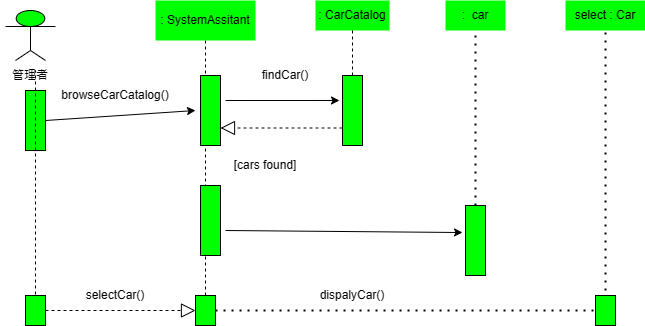

The diagram above was exported from draw.io. Its source (the exported page's mxGraphModel, read from the mxfile embedded in the PNG):
<mxGraphModel dx="1116" dy="473" grid="1" gridSize="10" guides="1" tooltips="1" connect="1" arrows="1" fold="1" page="1" pageScale="1" pageWidth="827" pageHeight="1169" math="0" shadow="0">
  <root>
    <mxCell id="0" />
    <mxCell id="1" parent="0" />
    <mxCell id="n6OKS5SeyEPI8-EwVOu3-30" value="" style="endArrow=none;dashed=1;html=1;rounded=0;entryX=0.5;entryY=1;entryDx=0;entryDy=0;" edge="1" parent="1" source="n6OKS5SeyEPI8-EwVOu3-34" target="n6OKS5SeyEPI8-EwVOu3-19">
      <mxGeometry width="50" height="50" relative="1" as="geometry">
        <mxPoint x="290" y="430" as="sourcePoint" />
        <mxPoint x="310" y="260" as="targetPoint" />
      </mxGeometry>
    </mxCell>
    <mxCell id="n6OKS5SeyEPI8-EwVOu3-11" value="" style="rounded=0;whiteSpace=wrap;html=1;rotation=90;fillColor=#00FF00;" vertex="1" parent="1">
      <mxGeometry x="90" y="230" width="60" height="20" as="geometry" />
    </mxCell>
    <mxCell id="n6OKS5SeyEPI8-EwVOu3-10" value="" style="endArrow=none;dashed=1;html=1;rounded=0;" edge="1" parent="1">
      <mxGeometry width="50" height="50" relative="1" as="geometry">
        <mxPoint x="120" y="420" as="sourcePoint" />
        <mxPoint x="120" y="190" as="targetPoint" />
      </mxGeometry>
    </mxCell>
    <mxCell id="n6OKS5SeyEPI8-EwVOu3-12" value="" style="rounded=0;whiteSpace=wrap;html=1;fillColor=#00FF00;rotation=90;" vertex="1" parent="1">
      <mxGeometry x="105" y="420" width="30" height="20" as="geometry" />
    </mxCell>
    <mxCell id="n6OKS5SeyEPI8-EwVOu3-17" value="" style="group" vertex="1" connectable="0" parent="1">
      <mxGeometry x="90" y="130" width="50" height="40" as="geometry" />
    </mxCell>
    <mxCell id="n6OKS5SeyEPI8-EwVOu3-15" value="" style="group" vertex="1" connectable="0" parent="n6OKS5SeyEPI8-EwVOu3-17">
      <mxGeometry width="50" height="40" as="geometry" />
    </mxCell>
    <mxCell id="n6OKS5SeyEPI8-EwVOu3-1" value="" style="ellipse;whiteSpace=wrap;html=1;container=0;fillColor=#00FF00;" vertex="1" parent="n6OKS5SeyEPI8-EwVOu3-15">
      <mxGeometry x="10.714285714285722" width="28.571428571428577" height="16" as="geometry" />
    </mxCell>
    <mxCell id="n6OKS5SeyEPI8-EwVOu3-2" value="" style="endArrow=none;html=1;rounded=0;" edge="1" parent="n6OKS5SeyEPI8-EwVOu3-15">
      <mxGeometry width="50" height="50" relative="1" as="geometry">
        <mxPoint y="16" as="sourcePoint" />
        <mxPoint x="50" y="16" as="targetPoint" />
      </mxGeometry>
    </mxCell>
    <mxCell id="n6OKS5SeyEPI8-EwVOu3-3" value="" style="endArrow=none;html=1;rounded=0;" edge="1" parent="n6OKS5SeyEPI8-EwVOu3-15">
      <mxGeometry width="50" height="50" relative="1" as="geometry">
        <mxPoint x="25" y="40" as="sourcePoint" />
        <mxPoint x="25" y="16" as="targetPoint" />
        <Array as="points" />
      </mxGeometry>
    </mxCell>
    <mxCell id="n6OKS5SeyEPI8-EwVOu3-16" value="" style="endArrow=none;html=1;rounded=0;" edge="1" parent="n6OKS5SeyEPI8-EwVOu3-17">
      <mxGeometry width="50" height="50" relative="1" as="geometry">
        <mxPoint x="10" y="50" as="sourcePoint" />
        <mxPoint x="40" y="50" as="targetPoint" />
        <Array as="points">
          <mxPoint x="25" y="40" />
        </Array>
      </mxGeometry>
    </mxCell>
    <mxCell id="n6OKS5SeyEPI8-EwVOu3-19" value=": SystemAssitant" style="text;html=1;strokeColor=none;fillColor=#00FF00;align=center;verticalAlign=middle;whiteSpace=wrap;rounded=0;" vertex="1" parent="1">
      <mxGeometry x="240" y="120" width="100" height="40" as="geometry" />
    </mxCell>
    <mxCell id="n6OKS5SeyEPI8-EwVOu3-21" value="" style="endArrow=classic;html=1;rounded=0;exitX=0.5;exitY=0;exitDx=0;exitDy=0;" edge="1" parent="1" source="n6OKS5SeyEPI8-EwVOu3-11">
      <mxGeometry width="50" height="50" relative="1" as="geometry">
        <mxPoint x="220" y="265" as="sourcePoint" />
        <mxPoint x="280" y="230" as="targetPoint" />
      </mxGeometry>
    </mxCell>
    <mxCell id="n6OKS5SeyEPI8-EwVOu3-20" value="" style="rounded=0;whiteSpace=wrap;html=1;rotation=90;fillColor=#00FF00;" vertex="1" parent="1">
      <mxGeometry x="260" y="220" width="70" height="20" as="geometry" />
    </mxCell>
    <mxCell id="n6OKS5SeyEPI8-EwVOu3-29" value="" style="rounded=0;whiteSpace=wrap;html=1;rotation=90;fillColor=#00FF00;" vertex="1" parent="1">
      <mxGeometry x="260" y="330" width="70" height="20" as="geometry" />
    </mxCell>
    <mxCell id="n6OKS5SeyEPI8-EwVOu3-35" value="" style="endArrow=none;dashed=1;html=1;rounded=0;entryX=0.5;entryY=1;entryDx=0;entryDy=0;" edge="1" parent="1" target="n6OKS5SeyEPI8-EwVOu3-34">
      <mxGeometry width="50" height="50" relative="1" as="geometry">
        <mxPoint x="290" y="430" as="sourcePoint" />
        <mxPoint x="290" y="160" as="targetPoint" />
      </mxGeometry>
    </mxCell>
    <mxCell id="n6OKS5SeyEPI8-EwVOu3-34" value="" style="rounded=0;whiteSpace=wrap;html=1;fillColor=#00FF00;rotation=90;" vertex="1" parent="1">
      <mxGeometry x="275" y="420" width="30" height="20" as="geometry" />
    </mxCell>
    <mxCell id="n6OKS5SeyEPI8-EwVOu3-36" value=": CarCatalog" style="text;html=1;strokeColor=none;fillColor=#00FF00;align=center;verticalAlign=middle;whiteSpace=wrap;rounded=0;" vertex="1" parent="1">
      <mxGeometry x="400" y="120" width="74" height="30" as="geometry" />
    </mxCell>
    <mxCell id="n6OKS5SeyEPI8-EwVOu3-37" value="" style="rounded=0;whiteSpace=wrap;html=1;rotation=90;fillColor=#00FF00;" vertex="1" parent="1">
      <mxGeometry x="402" y="220" width="70" height="20" as="geometry" />
    </mxCell>
    <mxCell id="n6OKS5SeyEPI8-EwVOu3-38" value="" style="endArrow=none;dashed=1;html=1;rounded=0;entryX=0.5;entryY=1;entryDx=0;entryDy=0;exitX=0;exitY=0.5;exitDx=0;exitDy=0;" edge="1" parent="1" source="n6OKS5SeyEPI8-EwVOu3-37" target="n6OKS5SeyEPI8-EwVOu3-36">
      <mxGeometry width="50" height="50" relative="1" as="geometry">
        <mxPoint x="470" y="210" as="sourcePoint" />
        <mxPoint x="450" y="160" as="targetPoint" />
      </mxGeometry>
    </mxCell>
    <mxCell id="n6OKS5SeyEPI8-EwVOu3-39" value="" style="endArrow=classic;html=1;rounded=0;entryX=0.357;entryY=1.15;entryDx=0;entryDy=0;entryPerimeter=0;" edge="1" parent="1" target="n6OKS5SeyEPI8-EwVOu3-37">
      <mxGeometry width="50" height="50" relative="1" as="geometry">
        <mxPoint x="310" y="220" as="sourcePoint" />
        <mxPoint x="360" y="170" as="targetPoint" />
      </mxGeometry>
    </mxCell>
    <mxCell id="n6OKS5SeyEPI8-EwVOu3-45" value="" style="endArrow=block;dashed=1;endFill=0;endSize=12;html=1;rounded=0;entryX=0.75;entryY=0;entryDx=0;entryDy=0;exitX=0.75;exitY=1;exitDx=0;exitDy=0;fillColor=#1A1A1A;" edge="1" parent="1" source="n6OKS5SeyEPI8-EwVOu3-37" target="n6OKS5SeyEPI8-EwVOu3-20">
      <mxGeometry width="160" relative="1" as="geometry">
        <mxPoint x="360" y="280" as="sourcePoint" />
        <mxPoint x="520" y="280" as="targetPoint" />
      </mxGeometry>
    </mxCell>
    <mxCell id="n6OKS5SeyEPI8-EwVOu3-46" value=":&amp;nbsp; car" style="text;html=1;strokeColor=none;fillColor=#00FF00;align=center;verticalAlign=middle;whiteSpace=wrap;rounded=0;" vertex="1" parent="1">
      <mxGeometry x="530" y="120" width="60" height="30" as="geometry" />
    </mxCell>
    <mxCell id="n6OKS5SeyEPI8-EwVOu3-47" value="" style="rounded=0;whiteSpace=wrap;html=1;rotation=90;fillColor=#00FF00;" vertex="1" parent="1">
      <mxGeometry x="525" y="350" width="70" height="20" as="geometry" />
    </mxCell>
    <mxCell id="n6OKS5SeyEPI8-EwVOu3-48" value="" style="endArrow=none;dashed=1;html=1;dashPattern=1 3;strokeWidth=2;rounded=0;entryX=0.5;entryY=1;entryDx=0;entryDy=0;exitX=0;exitY=0.5;exitDx=0;exitDy=0;" edge="1" parent="1" source="n6OKS5SeyEPI8-EwVOu3-47" target="n6OKS5SeyEPI8-EwVOu3-46">
      <mxGeometry width="50" height="50" relative="1" as="geometry">
        <mxPoint x="560" y="310" as="sourcePoint" />
        <mxPoint x="610" y="260" as="targetPoint" />
      </mxGeometry>
    </mxCell>
    <mxCell id="n6OKS5SeyEPI8-EwVOu3-49" value="" style="endArrow=classic;html=1;rounded=0;entryX=0.386;entryY=1.15;entryDx=0;entryDy=0;entryPerimeter=0;" edge="1" parent="1" target="n6OKS5SeyEPI8-EwVOu3-47">
      <mxGeometry width="50" height="50" relative="1" as="geometry">
        <mxPoint x="310" y="350" as="sourcePoint" />
        <mxPoint x="360" y="300" as="targetPoint" />
      </mxGeometry>
    </mxCell>
    <mxCell id="n6OKS5SeyEPI8-EwVOu3-50" value="select : Car" style="text;html=1;strokeColor=none;fillColor=#00FF00;align=center;verticalAlign=middle;whiteSpace=wrap;rounded=0;" vertex="1" parent="1">
      <mxGeometry x="650" y="120" width="80" height="30" as="geometry" />
    </mxCell>
    <mxCell id="n6OKS5SeyEPI8-EwVOu3-51" value="" style="rounded=0;whiteSpace=wrap;html=1;fillColor=#00FF00;rotation=90;" vertex="1" parent="1">
      <mxGeometry x="675" y="420" width="30" height="20" as="geometry" />
    </mxCell>
    <mxCell id="n6OKS5SeyEPI8-EwVOu3-52" value="" style="endArrow=none;dashed=1;html=1;dashPattern=1 3;strokeWidth=2;rounded=0;exitX=0.5;exitY=0;exitDx=0;exitDy=0;entryX=0.5;entryY=1;entryDx=0;entryDy=0;" edge="1" parent="1" source="n6OKS5SeyEPI8-EwVOu3-34" target="n6OKS5SeyEPI8-EwVOu3-51">
      <mxGeometry width="50" height="50" relative="1" as="geometry">
        <mxPoint x="490" y="310" as="sourcePoint" />
        <mxPoint x="540" y="260" as="targetPoint" />
      </mxGeometry>
    </mxCell>
    <mxCell id="n6OKS5SeyEPI8-EwVOu3-53" value="" style="endArrow=none;dashed=1;html=1;dashPattern=1 3;strokeWidth=2;rounded=0;entryX=0.5;entryY=1;entryDx=0;entryDy=0;" edge="1" parent="1" target="n6OKS5SeyEPI8-EwVOu3-50">
      <mxGeometry width="50" height="50" relative="1" as="geometry">
        <mxPoint x="690" y="410" as="sourcePoint" />
        <mxPoint x="715" y="205" as="targetPoint" />
      </mxGeometry>
    </mxCell>
    <mxCell id="n6OKS5SeyEPI8-EwVOu3-54" value="" style="endArrow=block;dashed=1;endFill=0;endSize=12;html=1;rounded=0;exitX=0.5;exitY=0;exitDx=0;exitDy=0;entryX=0.5;entryY=1;entryDx=0;entryDy=0;" edge="1" parent="1" source="n6OKS5SeyEPI8-EwVOu3-12" target="n6OKS5SeyEPI8-EwVOu3-34">
      <mxGeometry width="160" relative="1" as="geometry">
        <mxPoint x="30" y="280" as="sourcePoint" />
        <mxPoint x="190" y="280" as="targetPoint" />
      </mxGeometry>
    </mxCell>
    <mxCell id="n6OKS5SeyEPI8-EwVOu3-55" value="管理者" style="text;html=1;strokeColor=none;fillColor=none;align=center;verticalAlign=middle;whiteSpace=wrap;rounded=0;" vertex="1" parent="1">
      <mxGeometry x="85" y="180" width="60" height="30" as="geometry" />
    </mxCell>
    <mxCell id="n6OKS5SeyEPI8-EwVOu3-56" value="browseCarCatalog()" style="text;html=1;strokeColor=none;fillColor=none;align=center;verticalAlign=middle;whiteSpace=wrap;rounded=0;" vertex="1" parent="1">
      <mxGeometry x="170" y="200" width="60" height="30" as="geometry" />
    </mxCell>
    <mxCell id="n6OKS5SeyEPI8-EwVOu3-57" value="selectCar()" style="text;html=1;strokeColor=none;fillColor=none;align=center;verticalAlign=middle;whiteSpace=wrap;rounded=0;" vertex="1" parent="1">
      <mxGeometry x="170" y="400" width="60" height="30" as="geometry" />
    </mxCell>
    <mxCell id="n6OKS5SeyEPI8-EwVOu3-58" value="findCar()" style="text;html=1;strokeColor=none;fillColor=none;align=center;verticalAlign=middle;whiteSpace=wrap;rounded=0;" vertex="1" parent="1">
      <mxGeometry x="340" y="180" width="60" height="30" as="geometry" />
    </mxCell>
    <mxCell id="n6OKS5SeyEPI8-EwVOu3-59" value="[cars found]" style="text;html=1;strokeColor=none;fillColor=none;align=center;verticalAlign=middle;whiteSpace=wrap;rounded=0;" vertex="1" parent="1">
      <mxGeometry x="310" y="270" width="80" height="30" as="geometry" />
    </mxCell>
    <mxCell id="n6OKS5SeyEPI8-EwVOu3-60" value="dispalyCar()" style="text;html=1;strokeColor=none;fillColor=none;align=center;verticalAlign=middle;whiteSpace=wrap;rounded=0;" vertex="1" parent="1">
      <mxGeometry x="407" y="400" width="60" height="30" as="geometry" />
    </mxCell>
  </root>
</mxGraphModel>